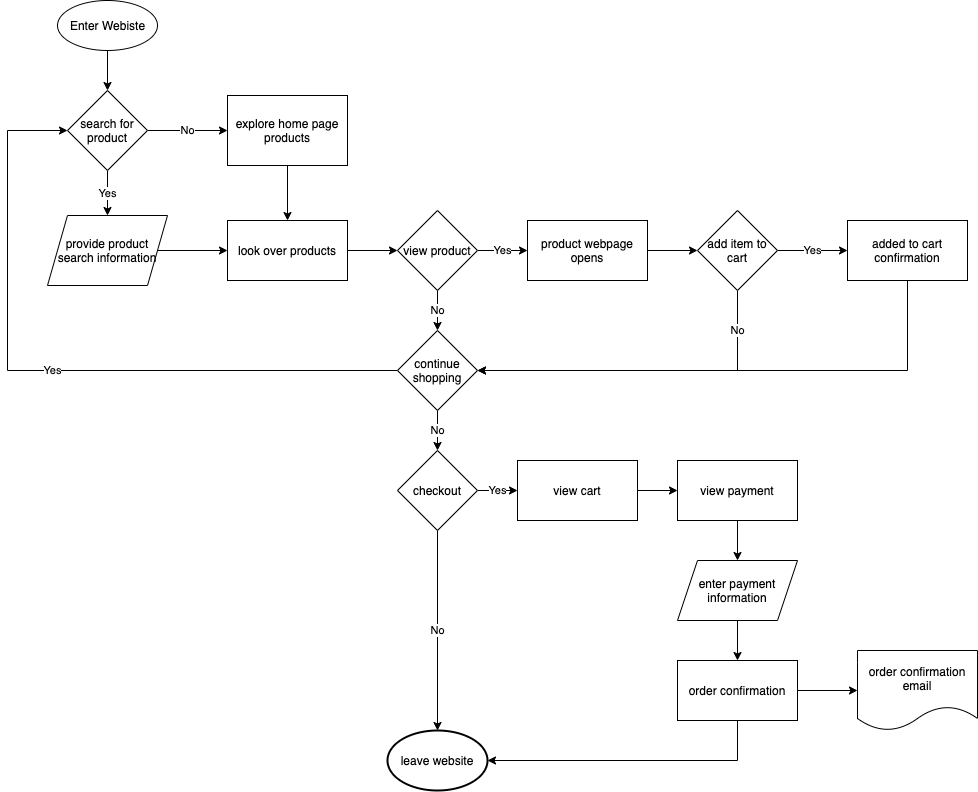

The diagram above was exported from draw.io. Its source (the exported page's mxGraphModel, read from the mxfile embedded in the PNG):
<mxGraphModel dx="872" dy="747" grid="1" gridSize="10" guides="1" tooltips="1" connect="1" arrows="1" fold="1" page="1" pageScale="1" pageWidth="1100" pageHeight="850" math="0" shadow="0">
  <root>
    <mxCell id="0" />
    <mxCell id="1" parent="0" />
    <mxCell id="20" value="" style="edgeStyle=orthogonalEdgeStyle;rounded=0;orthogonalLoop=1;jettySize=auto;html=1;" edge="1" parent="1" source="2" target="19">
      <mxGeometry relative="1" as="geometry" />
    </mxCell>
    <mxCell id="2" value="Enter Webiste" style="shape=ellipse;html=1;dashed=0;whitespace=wrap;perimeter=ellipsePerimeter;" vertex="1" parent="1">
      <mxGeometry x="70" y="20" width="100" height="50" as="geometry" />
    </mxCell>
    <mxCell id="28" value="" style="edgeStyle=orthogonalEdgeStyle;rounded=0;orthogonalLoop=1;jettySize=auto;html=1;" edge="1" parent="1" source="4" target="23">
      <mxGeometry relative="1" as="geometry" />
    </mxCell>
    <mxCell id="4" value="explore home page products" style="rounded=0;whiteSpace=wrap;html=1;" vertex="1" parent="1">
      <mxGeometry x="240" y="115" width="120" height="70" as="geometry" />
    </mxCell>
    <mxCell id="37" value="Yes" style="edgeStyle=orthogonalEdgeStyle;rounded=0;orthogonalLoop=1;jettySize=auto;html=1;exitX=0;exitY=0.5;exitDx=0;exitDy=0;entryX=0;entryY=0.5;entryDx=0;entryDy=0;" edge="1" parent="1" source="7" target="19">
      <mxGeometry relative="1" as="geometry">
        <Array as="points">
          <mxPoint x="20" y="390" />
          <mxPoint x="20" y="150" />
        </Array>
      </mxGeometry>
    </mxCell>
    <mxCell id="40" value="No" style="edgeStyle=orthogonalEdgeStyle;rounded=0;orthogonalLoop=1;jettySize=auto;html=1;" edge="1" parent="1" source="7" target="8">
      <mxGeometry relative="1" as="geometry" />
    </mxCell>
    <mxCell id="7" value="continue shopping" style="rhombus;whiteSpace=wrap;html=1;" vertex="1" parent="1">
      <mxGeometry x="410" y="350" width="80" height="80" as="geometry" />
    </mxCell>
    <mxCell id="45" value="Yes" style="edgeStyle=orthogonalEdgeStyle;rounded=0;orthogonalLoop=1;jettySize=auto;html=1;" edge="1" parent="1" source="8" target="44">
      <mxGeometry relative="1" as="geometry" />
    </mxCell>
    <mxCell id="50" value="No" style="edgeStyle=orthogonalEdgeStyle;rounded=0;orthogonalLoop=1;jettySize=auto;html=1;" edge="1" parent="1" source="8" target="11">
      <mxGeometry relative="1" as="geometry" />
    </mxCell>
    <mxCell id="8" value="checkout" style="rhombus;whiteSpace=wrap;html=1;" vertex="1" parent="1">
      <mxGeometry x="410" y="470" width="80" height="80" as="geometry" />
    </mxCell>
    <mxCell id="11" value="leave website" style="strokeWidth=2;html=1;shape=mxgraph.flowchart.start_1;whiteSpace=wrap;" vertex="1" parent="1">
      <mxGeometry x="400" y="750" width="100" height="60" as="geometry" />
    </mxCell>
    <mxCell id="33" value="Yes" style="edgeStyle=orthogonalEdgeStyle;rounded=0;orthogonalLoop=1;jettySize=auto;html=1;" edge="1" parent="1" source="12" target="32">
      <mxGeometry relative="1" as="geometry" />
    </mxCell>
    <mxCell id="35" value="No" style="edgeStyle=orthogonalEdgeStyle;rounded=0;orthogonalLoop=1;jettySize=auto;html=1;" edge="1" parent="1" source="12" target="7">
      <mxGeometry relative="1" as="geometry" />
    </mxCell>
    <mxCell id="12" value="view product" style="rhombus;whiteSpace=wrap;html=1;" vertex="1" parent="1">
      <mxGeometry x="410" y="230" width="80" height="80" as="geometry" />
    </mxCell>
    <mxCell id="29" value="" style="edgeStyle=orthogonalEdgeStyle;rounded=0;orthogonalLoop=1;jettySize=auto;html=1;" edge="1" parent="1" source="16" target="23">
      <mxGeometry relative="1" as="geometry" />
    </mxCell>
    <mxCell id="16" value="provide product search information" style="shape=parallelogram;perimeter=parallelogramPerimeter;whiteSpace=wrap;html=1;fixedSize=1;rounded=0;" vertex="1" parent="1">
      <mxGeometry x="60" y="235" width="120" height="70" as="geometry" />
    </mxCell>
    <mxCell id="42" value="Yes" style="edgeStyle=orthogonalEdgeStyle;rounded=0;orthogonalLoop=1;jettySize=auto;html=1;" edge="1" parent="1" source="18" target="41">
      <mxGeometry relative="1" as="geometry" />
    </mxCell>
    <mxCell id="55" value="No" style="edgeStyle=orthogonalEdgeStyle;rounded=0;orthogonalLoop=1;jettySize=auto;html=1;exitX=0.5;exitY=1;exitDx=0;exitDy=0;entryX=1;entryY=0.5;entryDx=0;entryDy=0;" edge="1" parent="1" source="18" target="7">
      <mxGeometry x="-0.7647" relative="1" as="geometry">
        <mxPoint as="offset" />
      </mxGeometry>
    </mxCell>
    <mxCell id="18" value="add item to cart" style="rhombus;whiteSpace=wrap;html=1;" vertex="1" parent="1">
      <mxGeometry x="710" y="230" width="80" height="80" as="geometry" />
    </mxCell>
    <mxCell id="22" value="Yes" style="edgeStyle=orthogonalEdgeStyle;rounded=0;orthogonalLoop=1;jettySize=auto;html=1;exitX=0.5;exitY=1;exitDx=0;exitDy=0;entryX=0.5;entryY=0;entryDx=0;entryDy=0;" edge="1" parent="1" source="19" target="16">
      <mxGeometry relative="1" as="geometry" />
    </mxCell>
    <mxCell id="30" value="No" style="edgeStyle=orthogonalEdgeStyle;rounded=0;orthogonalLoop=1;jettySize=auto;html=1;" edge="1" parent="1" source="19" target="4">
      <mxGeometry relative="1" as="geometry" />
    </mxCell>
    <mxCell id="19" value="search for product" style="rhombus;whiteSpace=wrap;html=1;" vertex="1" parent="1">
      <mxGeometry x="80" y="110" width="80" height="80" as="geometry" />
    </mxCell>
    <mxCell id="31" value="" style="edgeStyle=orthogonalEdgeStyle;rounded=0;orthogonalLoop=1;jettySize=auto;html=1;" edge="1" parent="1" source="23" target="12">
      <mxGeometry relative="1" as="geometry" />
    </mxCell>
    <mxCell id="23" value="look over products" style="rounded=0;whiteSpace=wrap;html=1;" vertex="1" parent="1">
      <mxGeometry x="240" y="240" width="120" height="60" as="geometry" />
    </mxCell>
    <mxCell id="38" value="" style="edgeStyle=orthogonalEdgeStyle;rounded=0;orthogonalLoop=1;jettySize=auto;html=1;" edge="1" parent="1" source="32" target="18">
      <mxGeometry relative="1" as="geometry" />
    </mxCell>
    <mxCell id="32" value="product webpage opens" style="rounded=0;whiteSpace=wrap;html=1;" vertex="1" parent="1">
      <mxGeometry x="540" y="240" width="120" height="60" as="geometry" />
    </mxCell>
    <mxCell id="56" style="edgeStyle=orthogonalEdgeStyle;rounded=0;orthogonalLoop=1;jettySize=auto;html=1;exitX=0.5;exitY=1;exitDx=0;exitDy=0;entryX=1;entryY=0.5;entryDx=0;entryDy=0;" edge="1" parent="1" source="41" target="7">
      <mxGeometry relative="1" as="geometry" />
    </mxCell>
    <mxCell id="41" value="added to cart confirmation" style="rounded=0;whiteSpace=wrap;html=1;" vertex="1" parent="1">
      <mxGeometry x="860" y="240" width="120" height="60" as="geometry" />
    </mxCell>
    <mxCell id="49" value="" style="edgeStyle=orthogonalEdgeStyle;rounded=0;orthogonalLoop=1;jettySize=auto;html=1;" edge="1" parent="1" source="44" target="46">
      <mxGeometry relative="1" as="geometry" />
    </mxCell>
    <mxCell id="44" value="view cart" style="rounded=0;whiteSpace=wrap;html=1;" vertex="1" parent="1">
      <mxGeometry x="530" y="480" width="120" height="60" as="geometry" />
    </mxCell>
    <mxCell id="48" value="" style="edgeStyle=orthogonalEdgeStyle;rounded=0;orthogonalLoop=1;jettySize=auto;html=1;" edge="1" parent="1" source="46" target="47">
      <mxGeometry relative="1" as="geometry" />
    </mxCell>
    <mxCell id="46" value="view payment" style="rounded=0;whiteSpace=wrap;html=1;" vertex="1" parent="1">
      <mxGeometry x="690" y="480" width="120" height="60" as="geometry" />
    </mxCell>
    <mxCell id="54" value="" style="edgeStyle=orthogonalEdgeStyle;rounded=0;orthogonalLoop=1;jettySize=auto;html=1;" edge="1" parent="1" source="47" target="53">
      <mxGeometry relative="1" as="geometry" />
    </mxCell>
    <mxCell id="47" value="enter payment information" style="shape=parallelogram;perimeter=parallelogramPerimeter;whiteSpace=wrap;html=1;fixedSize=1;rounded=0;" vertex="1" parent="1">
      <mxGeometry x="690" y="580" width="120" height="60" as="geometry" />
    </mxCell>
    <mxCell id="51" value="order confirmation email" style="shape=document;whiteSpace=wrap;html=1;boundedLbl=1;rounded=0;" vertex="1" parent="1">
      <mxGeometry x="870" y="670" width="120" height="80" as="geometry" />
    </mxCell>
    <mxCell id="60" style="edgeStyle=orthogonalEdgeStyle;rounded=0;orthogonalLoop=1;jettySize=auto;html=1;exitX=0.5;exitY=1;exitDx=0;exitDy=0;entryX=1;entryY=0.5;entryDx=0;entryDy=0;entryPerimeter=0;" edge="1" parent="1" source="53" target="11">
      <mxGeometry relative="1" as="geometry" />
    </mxCell>
    <mxCell id="61" value="" style="edgeStyle=orthogonalEdgeStyle;rounded=0;orthogonalLoop=1;jettySize=auto;html=1;" edge="1" parent="1" source="53" target="51">
      <mxGeometry relative="1" as="geometry" />
    </mxCell>
    <mxCell id="53" value="order confirmation" style="whiteSpace=wrap;html=1;rounded=0;" vertex="1" parent="1">
      <mxGeometry x="690" y="680" width="120" height="60" as="geometry" />
    </mxCell>
  </root>
</mxGraphModel>